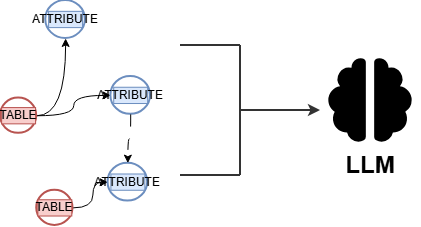

The diagram above was exported from draw.io. Its source (the exported page's mxGraphModel, read from the mxfile embedded in the PNG):
<mxGraphModel dx="958" dy="568" grid="1" gridSize="10" guides="1" tooltips="1" connect="1" arrows="1" fold="1" page="1" pageScale="1" pageWidth="827" pageHeight="1169" math="0" shadow="0">
  <root>
    <mxCell id="0" />
    <mxCell id="1" parent="0" />
    <mxCell id="6DJcsk5b1snFiZyJbDyi-6" edge="1" parent="1" style="edgeStyle=orthogonalEdgeStyle;rounded=0;orthogonalLoop=1;jettySize=auto;html=1;endArrow=none;endFill=0;strokeWidth=2;strokeColor=#333333;">
      <mxGeometry relative="1" as="geometry">
        <mxPoint x="240" y="305.0000000000001" as="sourcePoint" />
        <mxPoint x="300" y="305" as="targetPoint" />
      </mxGeometry>
    </mxCell>
    <mxCell id="6DJcsk5b1snFiZyJbDyi-7" edge="1" parent="1" style="edgeStyle=orthogonalEdgeStyle;rounded=0;orthogonalLoop=1;jettySize=auto;html=1;endArrow=none;endFill=0;strokeWidth=2;strokeColor=#333333;">
      <mxGeometry relative="1" as="geometry">
        <mxPoint x="240" y="435.0000000000001" as="sourcePoint" />
        <mxPoint x="300" y="435" as="targetPoint" />
      </mxGeometry>
    </mxCell>
    <mxCell id="6DJcsk5b1snFiZyJbDyi-8" edge="1" parent="1" style="edgeStyle=orthogonalEdgeStyle;rounded=0;orthogonalLoop=1;jettySize=auto;html=1;endArrow=classic;endFill=1;strokeWidth=2;strokeColor=#333333;">
      <mxGeometry relative="1" as="geometry">
        <Array as="points">
          <mxPoint x="300" y="370" />
        </Array>
        <mxPoint x="300" y="305" as="sourcePoint" />
        <mxPoint x="380" y="370" as="targetPoint" />
      </mxGeometry>
    </mxCell>
    <mxCell id="6DJcsk5b1snFiZyJbDyi-9" edge="1" parent="1" style="edgeStyle=orthogonalEdgeStyle;rounded=0;orthogonalLoop=1;jettySize=auto;html=1;endArrow=none;endFill=0;strokeWidth=2;strokeColor=#333333;">
      <mxGeometry relative="1" as="geometry">
        <mxPoint x="300" y="435" as="sourcePoint" />
        <mxPoint x="300" y="370" as="targetPoint" />
      </mxGeometry>
    </mxCell>
    <mxCell id="6DJcsk5b1snFiZyJbDyi-12" parent="1" style="shape=image;html=1;verticalAlign=top;verticalLabelPosition=bottom;labelBackgroundColor=#ffffff;imageAspect=0;aspect=fixed;image=https://icons.diagrams.net/icon-cache1/Boxicons_Solid_Vol_1-2638/bxs-brain-649.svg" value="" vertex="1">
      <mxGeometry height="100" width="100" x="380" y="310" as="geometry" />
    </mxCell>
    <mxCell id="6DJcsk5b1snFiZyJbDyi-13" parent="1" style="text;html=1;whiteSpace=wrap;strokeColor=none;fillColor=none;align=center;verticalAlign=middle;rounded=0;" value="&lt;b&gt;&lt;font style=&quot;font-size: 24px;&quot;&gt;LLM&lt;/font&gt;&lt;/b&gt;" vertex="1">
      <mxGeometry height="30" width="60" x="400" y="410" as="geometry" />
    </mxCell>
    <mxCell id="ZthWBC78us2GLEPKDA82-1" connectable="0" parent="1" style="group" value="" vertex="1">
      <mxGeometry height="225" width="150" x="60" y="260" as="geometry" />
    </mxCell>
    <mxCell id="6DJcsk5b1snFiZyJbDyi-52" edge="1" parent="ZthWBC78us2GLEPKDA82-1" source="6DJcsk5b1snFiZyJbDyi-38" style="edgeStyle=orthogonalEdgeStyle;rounded=0;orthogonalLoop=1;jettySize=auto;html=1;curved=1;" target="6DJcsk5b1snFiZyJbDyi-44">
      <mxGeometry relative="1" as="geometry" />
    </mxCell>
    <mxCell id="6DJcsk5b1snFiZyJbDyi-54" edge="1" parent="ZthWBC78us2GLEPKDA82-1" source="6DJcsk5b1snFiZyJbDyi-38" style="edgeStyle=orthogonalEdgeStyle;rounded=0;orthogonalLoop=1;jettySize=auto;html=1;curved=1;" target="6DJcsk5b1snFiZyJbDyi-46">
      <mxGeometry relative="1" as="geometry" />
    </mxCell>
    <mxCell id="6DJcsk5b1snFiZyJbDyi-38" parent="ZthWBC78us2GLEPKDA82-1" style="html=1;verticalLabelPosition=bottom;labelBackgroundColor=#ffffff;verticalAlign=top;shadow=0;dashed=0;strokeWidth=2;shape=mxgraph.ios7.misc.circle;strokeColor=#b85450;fillColor=#f8cecc;" value="" vertex="1">
      <mxGeometry height="35.24096385542169" width="36.22641509433963" y="97.59036144578315" as="geometry" />
    </mxCell>
    <mxCell id="6DJcsk5b1snFiZyJbDyi-39" parent="ZthWBC78us2GLEPKDA82-1" style="text;html=1;whiteSpace=wrap;strokeColor=#b85450;fillColor=#f8cecc;align=center;verticalAlign=middle;rounded=0;" value="TABLE" vertex="1">
      <mxGeometry height="16.265060240963855" width="33.9622641509434" x="1.1320754716981134" y="107.07831325301206" as="geometry" />
    </mxCell>
    <mxCell id="6DJcsk5b1snFiZyJbDyi-44" parent="ZthWBC78us2GLEPKDA82-1" style="html=1;verticalLabelPosition=bottom;labelBackgroundColor=#ffffff;verticalAlign=top;shadow=0;dashed=0;strokeWidth=2;shape=mxgraph.ios7.misc.circle;strokeColor=#6c8ebf;fillColor=#dae8fc;" value="" vertex="1">
      <mxGeometry height="37.95180722891566" width="39.62264150943397" x="45.283018867924525" as="geometry" />
    </mxCell>
    <mxCell id="6DJcsk5b1snFiZyJbDyi-45" parent="ZthWBC78us2GLEPKDA82-1" style="text;html=1;whiteSpace=wrap;strokeColor=#6c8ebf;fillColor=#dae8fc;align=center;verticalAlign=middle;rounded=0;" value="ATTRIBUTE" vertex="1">
      <mxGeometry height="16.265060240963855" width="33.9622641509434" x="48.11320754716982" y="10.843373493975905" as="geometry" />
    </mxCell>
    <mxCell id="6DJcsk5b1snFiZyJbDyi-46" parent="ZthWBC78us2GLEPKDA82-1" style="html=1;verticalLabelPosition=bottom;labelBackgroundColor=#ffffff;verticalAlign=top;shadow=0;dashed=0;strokeWidth=2;shape=mxgraph.ios7.misc.circle;strokeColor=#6c8ebf;fillColor=#dae8fc;" value="" vertex="1">
      <mxGeometry height="37.95180722891566" width="39.62264150943397" x="110.37735849056604" y="75.90361445783132" as="geometry" />
    </mxCell>
    <mxCell id="6DJcsk5b1snFiZyJbDyi-47" parent="ZthWBC78us2GLEPKDA82-1" style="text;html=1;whiteSpace=wrap;strokeColor=#6c8ebf;fillColor=#dae8fc;align=center;verticalAlign=middle;rounded=0;" value="ATTRIBUTE" vertex="1">
      <mxGeometry height="16.265060240963855" width="33.9622641509434" x="113.20754716981133" y="86.74698795180724" as="geometry" />
    </mxCell>
    <mxCell id="6DJcsk5b1snFiZyJbDyi-55" edge="1" parent="ZthWBC78us2GLEPKDA82-1" source="6DJcsk5b1snFiZyJbDyi-48" style="edgeStyle=orthogonalEdgeStyle;rounded=0;orthogonalLoop=1;jettySize=auto;html=1;exitX=1;exitY=0.5;exitDx=0;exitDy=0;exitPerimeter=0;curved=1;" target="6DJcsk5b1snFiZyJbDyi-50">
      <mxGeometry relative="1" as="geometry" />
    </mxCell>
    <mxCell id="6DJcsk5b1snFiZyJbDyi-48" parent="ZthWBC78us2GLEPKDA82-1" style="html=1;verticalLabelPosition=bottom;labelBackgroundColor=#ffffff;verticalAlign=top;shadow=0;dashed=0;strokeWidth=2;shape=mxgraph.ios7.misc.circle;strokeColor=#b85450;fillColor=#f8cecc;" value="" vertex="1">
      <mxGeometry height="35.24096385542169" width="36.22641509433963" x="36.22641509433963" y="189.75903614457832" as="geometry" />
    </mxCell>
    <mxCell id="6DJcsk5b1snFiZyJbDyi-49" parent="ZthWBC78us2GLEPKDA82-1" style="text;html=1;whiteSpace=wrap;strokeColor=#b85450;fillColor=#f8cecc;align=center;verticalAlign=middle;rounded=0;" value="TABLE" vertex="1">
      <mxGeometry height="16.265060240963855" width="33.9622641509434" x="37.35849056603774" y="199.24698795180726" as="geometry" />
    </mxCell>
    <mxCell id="6DJcsk5b1snFiZyJbDyi-50" parent="ZthWBC78us2GLEPKDA82-1" style="html=1;verticalLabelPosition=bottom;labelBackgroundColor=#ffffff;verticalAlign=top;shadow=0;dashed=0;strokeWidth=2;shape=mxgraph.ios7.misc.circle;strokeColor=#6c8ebf;fillColor=#dae8fc;" value="" vertex="1">
      <mxGeometry height="37.95180722891566" width="39.62264150943397" x="107.54716981132077" y="162.6506024096386" as="geometry" />
    </mxCell>
    <mxCell id="6DJcsk5b1snFiZyJbDyi-51" parent="ZthWBC78us2GLEPKDA82-1" style="text;html=1;whiteSpace=wrap;strokeColor=#6c8ebf;fillColor=#dae8fc;align=center;verticalAlign=middle;rounded=0;" value="ATTRIBUTE" vertex="1">
      <mxGeometry height="16.265060240963855" width="33.9622641509434" x="110.37735849056604" y="173.49397590361448" as="geometry" />
    </mxCell>
    <mxCell id="6DJcsk5b1snFiZyJbDyi-57" edge="1" parent="ZthWBC78us2GLEPKDA82-1" source="6DJcsk5b1snFiZyJbDyi-46" style="edgeStyle=orthogonalEdgeStyle;rounded=0;orthogonalLoop=1;jettySize=auto;html=1;exitX=0.5;exitY=1;exitDx=0;exitDy=0;exitPerimeter=0;entryX=0.5;entryY=0;entryDx=0;entryDy=0;entryPerimeter=0;curved=1;dashed=1;dashPattern=12 12;" target="6DJcsk5b1snFiZyJbDyi-50">
      <mxGeometry relative="1" as="geometry" />
    </mxCell>
  </root>
</mxGraphModel>